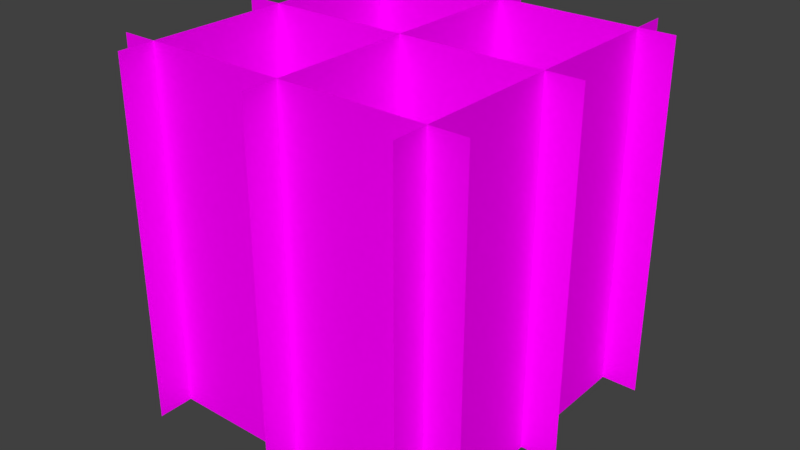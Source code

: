 # Source: longgrass01.blend  (saved by Blender 2.78.0; exported with 4.5.12 LTS)
import bpy
from mathutils import Matrix  # noqa: F401  (used for matrix-valued properties, if any)

bpy.ops.wm.read_factory_settings(use_empty=True)
scene = bpy.context.scene
scene.name = 'Scene'

# ---- collections
col_collection_1 = bpy.data.collections.new('Collection 1'); scene.collection.children.link(col_collection_1)

# ---- images (referenced by path relative to the original .blend; pixels are not part of the script)
import os
ASSET_DIR = os.environ.get("B2B_ASSET_DIR", "")  # directory of the original .blend (textures are referenced by path, not embedded)
HERE = os.path.dirname(os.path.abspath(__file__))  # packed textures are extracted next to this script under _unpacked/

def load_image(name, relpath, width, height, colorspace="sRGB"):
    """Load a texture the original file referenced (path relative to the .blend, or extracted next to this script)."""
    p = next((c for c in (os.path.join(HERE, relpath), os.path.join(ASSET_DIR, relpath)) if relpath and os.path.exists(c)), "")
    if p:
        img = bpy.data.images.load(p, check_existing=True)
        img.name = name
    else:  # same state as the original file: an image datablock whose file is absent (Cycles renders it pink)
        img = bpy.data.images.new(name, width, height)
        img.source = "FILE"
        img.filepath = "//" + (relpath or name)
    img.colorspace_settings.name = colorspace
    return img
img_longgrass01_png = load_image('longgrass01.png', 'longgrass01.png', 1024, 1024, 'sRGB')

# ---- materials (node trees are filled in below, after node groups)
mat_material_001 = bpy.data.materials.new('Material.001')
mat_material_001.alpha_threshold = 0.0
mat_material_001.roughness = 0.5

# ---- material node trees
mat_material_001.use_nodes = True; mat_material_001.node_tree.nodes.clear()
_N = mat_material_001.node_tree.nodes; _L = mat_material_001.node_tree.links
n0 = _N.new('ShaderNodeOutputMaterial'); n0.name = 'Material Output'; n0.location = (394, 300)
n1 = _N.new('ShaderNodeTexImage'); n1.name = 'Image Texture'; n1.location = (-282, 341)
n1.width = 140
n1.image = img_longgrass01_png
n2 = _N.new('ShaderNodeBsdfDiffuse'); n2.name = 'Diffuse BSDF'; n2.location = (-56, 485)
n3 = _N.new('ShaderNodeBsdfTransparent'); n3.name = 'Transparent BSDF'; n3.location = (-30, 152)
n4 = _N.new('ShaderNodeMixShader'); n4.name = 'Mix Shader'; n4.location = (174, 325)
_L.new(n1.outputs[0], n2.inputs[0])
_L.new(n4.outputs[0], n0.inputs[0])
_L.new(n3.outputs[0], n4.inputs[1])
_L.new(n1.outputs[1], n4.inputs[0])
_L.new(n2.outputs[0], n4.inputs[2])
n0.is_active_output = True

# ---- world
world_world = bpy.data.worlds.new('World'); scene.world = world_world
world_world.color = (0.05088, 0.05088, 0.05088)
world_world.use_sun_shadow = False
world_world.sun_shadow_jitter_overblur = 0.0
world_world.cycles.sampling_method = 'MANUAL'

# ---- meshes
me_plane = bpy.data.meshes.new('Plane')
me_plane.from_pydata([(-0.5, 0.0, 0.0), (0.5, 0.0, 0.0), (-0.5, 0.0, 1.0), (0.5, 0.0, 1.0), (-0.5, 0.4, 0.0), (0.5, 0.4, 0.0), (-0.5, 0.4, 1.0), (0.5, 0.4, 1.0), (-0.5, -0.4, 0.0), (0.5, -0.4, 0.0), (-0.5, -0.4, 1.0), (0.5, -0.4, 1.0), (2.98e-08, -0.5, 2.98e-08), (-2.98e-08, 0.5, 2.98e-08), (2.98e-08, -0.5, 1.0), (-2.98e-08, 0.5, 1.0), (0.4, -0.5, 2.98e-08), (0.4, 0.5, 2.98e-08), (0.4, -0.5, 1.0), (0.4, 0.5, 1.0), (-0.4, -0.5, 2.98e-08), (-0.4, 0.5, 2.98e-08), (-0.4, -0.5, 1.0), (-0.4, 0.5, 1.0)], [], [(0, 1, 3, 2), (4, 5, 7, 6), (8, 9, 11, 10), (12, 13, 15, 14), (16, 17, 19, 18), (20, 21, 23, 22)])
_uv = me_plane.uv_layers.new(name='UVMap')
_uv.uv.foreach_set('vector', [0.0, 0.0, 1.0, 0.0, 1.0, 1.0, 0.0, 1.0, 0.0, 0.0, 1.0, 0.0, 1.0, 1.0, 0.0, 1.0, 0.0, 1.099e-07, 1.0, 1.099e-07, 1.0, 1.0, 0.0, 1.0, 0.0, 0.0, 1.0, 0.0, 1.0, 1.0, 0.0, 1.0, 0.0, 0.0, 1.0, 0.0, 1.0, 1.0, 0.0, 1.0, 0.0, 0.0, 1.0, 0.0, 1.0, 1.0, 0.0, 1.0])
me_plane.materials.append(mat_material_001)
me_plane.use_remesh_preserve_volume = False
me_plane.use_remesh_preserve_attributes = False
me_plane.use_mirror_vertex_groups = False
me_plane.update()

# ---- objects
ob_plane = bpy.data.objects.new('Plane', me_plane)

# ---- transforms, parenting, visibility, modifiers, constraints
ob_plane.location = (0.0, 0.0, 0.0)
ob_plane.lineart.crease_threshold = 0.0

# ---- collection membership
col_collection_1.objects.link(ob_plane)

# ---- scene / render settings (as saved in the file)
scene.frame_start = 1; scene.frame_end = 250; scene.frame_set(1)
scene.render.engine = 'CYCLES'
scene.render.resolution_percentage = 50
scene.render.dither_intensity = 0.0
scene.cycles.use_denoising = False
scene.cycles.samples = 128
scene.cycles.sampling_pattern = 'TABULATED_SOBOL'
scene.cycles.light_sampling_threshold = 0.0
scene.cycles.use_adaptive_sampling = False
scene.cycles.use_light_tree = False
scene.cycles.blur_glossy = 0.0
scene.cycles.sample_clamp_indirect = 0.0
scene.view_settings.view_transform = 'Standard'
bpy.context.view_layer.update()

# ---- added for rendering (the .blend has no active camera and no usable light): camera, sun
cam_auto = bpy.data.cameras.new('AutoCamera')
cam_auto.lens = 50.0
cam_auto.sensor_width = 36.0
cam_auto.clip_end = 1000.0
ob_auto_camera = bpy.data.objects.new('AutoCamera', cam_auto)
scene.collection.objects.link(ob_auto_camera)
ob_auto_camera.location = (1.60254, -1.92304, 1.78203)
ob_auto_camera.rotation_euler = (1.09748, -7.21219e-08, 0.694738)
scene.camera = ob_auto_camera
light_auto_sun = bpy.data.lights.new('AutoSun', 'SUN')
light_auto_sun.energy = 3.0
light_auto_sun.angle = 0.0523599
ob_auto_sun = bpy.data.objects.new('AutoSun', light_auto_sun)
scene.collection.objects.link(ob_auto_sun)
ob_auto_sun.rotation_euler = (0.872665, 0.174533, 0.523599)
bpy.context.view_layer.update()
